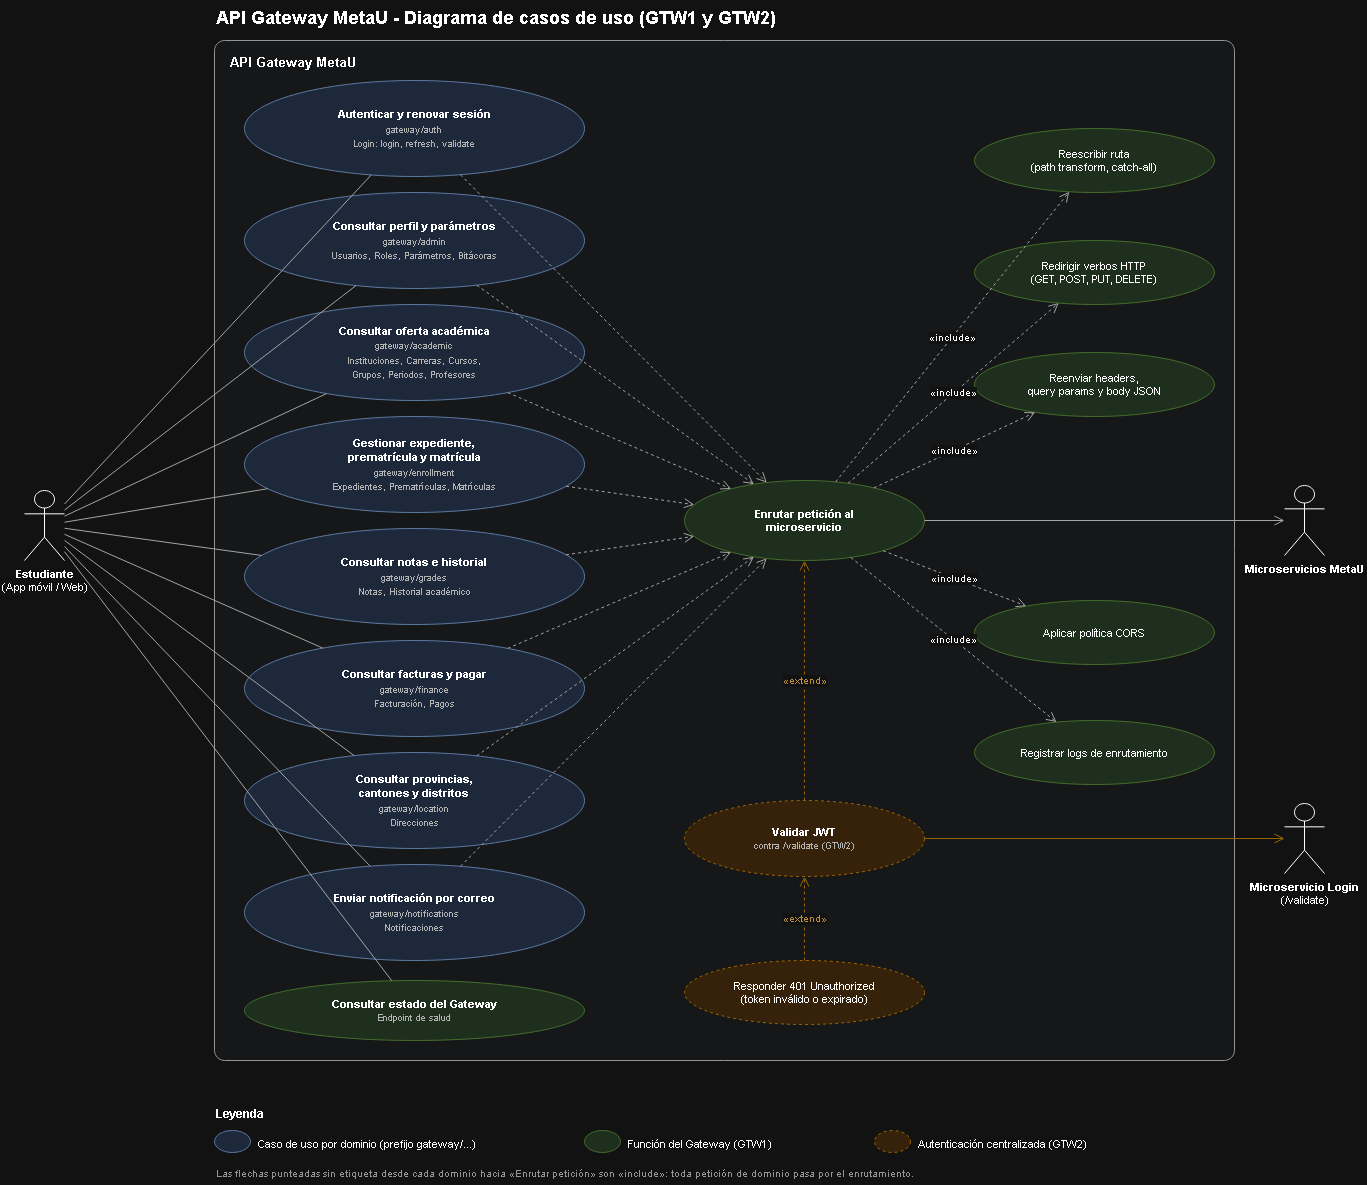

The diagram above was exported from draw.io. Its source (the exported page's mxGraphModel, read from the mxfile embedded in the PNG):
<mxGraphModel dx="3307" dy="687" grid="1" gridSize="10" guides="1" tooltips="1" connect="1" arrows="1" fold="1" page="1" pageScale="1" pageWidth="1500" pageHeight="1300" math="0" shadow="0">
  <root>
    <mxCell id="0" />
    <mxCell id="1" parent="0" />
    <mxCell id="title" parent="1" style="text;html=1;align=left;fontSize=18;fontFamily=Helvetica;" value="&lt;b&gt;API Gateway MetaU - Diagrama de casos de uso (GTW1 y GTW2)&lt;/b&gt;" vertex="1">
      <mxGeometry height="30" width="900" x="190" y="40" as="geometry" />
    </mxCell>
    <mxCell id="bound" parent="1" style="rounded=1;arcSize=1;whiteSpace=wrap;html=1;fillColor=#F8F9FA;strokeColor=#666666;verticalAlign=top;align=left;spacingLeft=14;spacingTop=8;fontStyle=1;fontSize=13;fontFamily=Helvetica;" value="API Gateway MetaU" vertex="1">
      <mxGeometry height="1020" width="1020" x="190" y="80" as="geometry" />
    </mxCell>
    <mxCell id="est" parent="1" style="shape=umlActor;verticalLabelPosition=bottom;verticalAlign=top;html=1;outlineConnect=0;fontSize=11;fontFamily=Helvetica;" value="&lt;b&gt;Estudiante&lt;/b&gt;&lt;br&gt;(App móvil / Web)" vertex="1">
      <mxGeometry height="70" width="40" y="530" as="geometry" />
    </mxCell>
    <mxCell id="ms" parent="1" style="shape=umlActor;verticalLabelPosition=bottom;verticalAlign=top;html=1;outlineConnect=0;fontSize=11;fontFamily=Helvetica;" value="&lt;b&gt;Microservicios MetaU&lt;/b&gt;" vertex="1">
      <mxGeometry height="70" width="40" x="1260" y="525" as="geometry" />
    </mxCell>
    <mxCell id="login" parent="1" style="shape=umlActor;verticalLabelPosition=bottom;verticalAlign=top;html=1;outlineConnect=0;fontSize=11;fontFamily=Helvetica;" value="&lt;b&gt;Microservicio Login&lt;/b&gt;&lt;br&gt;(/validate)" vertex="1">
      <mxGeometry height="70" width="40" x="1260" y="843" as="geometry" />
    </mxCell>
    <mxCell id="d0" parent="1" style="ellipse;whiteSpace=wrap;html=1;fillColor=#DAE8FC;strokeColor=#6C8EBF;fontFamily=Helvetica;" value="&lt;b style=&quot;font-size:11px&quot;&gt;Autenticar y renovar sesión&lt;/b&gt;&lt;br&gt;&lt;font style=&quot;font-size:9px&quot; color=&quot;#444444&quot;&gt;gateway/auth&lt;br&gt;Login: login, refresh, validate&lt;/font&gt;" vertex="1">
      <mxGeometry height="96" width="340" x="220" y="120" as="geometry" />
    </mxCell>
    <mxCell id="d1" parent="1" style="ellipse;whiteSpace=wrap;html=1;fillColor=#DAE8FC;strokeColor=#6C8EBF;fontFamily=Helvetica;" value="&lt;b style=&quot;font-size:11px&quot;&gt;Consultar perfil y parámetros&lt;/b&gt;&lt;br&gt;&lt;font style=&quot;font-size:9px&quot; color=&quot;#444444&quot;&gt;gateway/admin&lt;br&gt;Usuarios, Roles, Parámetros, Bitácoras&lt;/font&gt;" vertex="1">
      <mxGeometry height="96" width="340" x="220" y="232" as="geometry" />
    </mxCell>
    <mxCell id="d2" parent="1" style="ellipse;whiteSpace=wrap;html=1;fillColor=#DAE8FC;strokeColor=#6C8EBF;fontFamily=Helvetica;" value="&lt;b style=&quot;font-size:11px&quot;&gt;Consultar oferta académica&lt;/b&gt;&lt;br&gt;&lt;font style=&quot;font-size:9px&quot; color=&quot;#444444&quot;&gt;gateway/academic&lt;br&gt;Instituciones, Carreras, Cursos,&lt;br&gt;Grupos, Periodos, Profesores&lt;/font&gt;" vertex="1">
      <mxGeometry height="96" width="340" x="220" y="344" as="geometry" />
    </mxCell>
    <mxCell id="d3" parent="1" style="ellipse;whiteSpace=wrap;html=1;fillColor=#DAE8FC;strokeColor=#6C8EBF;fontFamily=Helvetica;" value="&lt;b style=&quot;font-size:11px&quot;&gt;Gestionar expediente,&lt;br&gt;prematrícula y matrícula&lt;/b&gt;&lt;br&gt;&lt;font style=&quot;font-size:9px&quot; color=&quot;#444444&quot;&gt;gateway/enrollment&lt;br&gt;Expedientes, Prematrículas, Matrículas&lt;/font&gt;" vertex="1">
      <mxGeometry height="96" width="340" x="220" y="456" as="geometry" />
    </mxCell>
    <mxCell id="d4" parent="1" style="ellipse;whiteSpace=wrap;html=1;fillColor=#DAE8FC;strokeColor=#6C8EBF;fontFamily=Helvetica;" value="&lt;b style=&quot;font-size:11px&quot;&gt;Consultar notas e historial&lt;/b&gt;&lt;br&gt;&lt;font style=&quot;font-size:9px&quot; color=&quot;#444444&quot;&gt;gateway/grades&lt;br&gt;Notas, Historial académico&lt;/font&gt;" vertex="1">
      <mxGeometry height="96" width="340" x="220" y="568" as="geometry" />
    </mxCell>
    <mxCell id="d5" parent="1" style="ellipse;whiteSpace=wrap;html=1;fillColor=#DAE8FC;strokeColor=#6C8EBF;fontFamily=Helvetica;" value="&lt;b style=&quot;font-size:11px&quot;&gt;Consultar facturas y pagar&lt;/b&gt;&lt;br&gt;&lt;font style=&quot;font-size:9px&quot; color=&quot;#444444&quot;&gt;gateway/finance&lt;br&gt;Facturación, Pagos&lt;/font&gt;" vertex="1">
      <mxGeometry height="96" width="340" x="220" y="680" as="geometry" />
    </mxCell>
    <mxCell id="d6" parent="1" style="ellipse;whiteSpace=wrap;html=1;fillColor=#DAE8FC;strokeColor=#6C8EBF;fontFamily=Helvetica;" value="&lt;b style=&quot;font-size:11px&quot;&gt;Consultar provincias,&lt;br&gt;cantones y distritos&lt;/b&gt;&lt;br&gt;&lt;font style=&quot;font-size:9px&quot; color=&quot;#444444&quot;&gt;gateway/location&lt;br&gt;Direcciones&lt;/font&gt;" vertex="1">
      <mxGeometry height="96" width="340" x="220" y="792" as="geometry" />
    </mxCell>
    <mxCell id="d7" parent="1" style="ellipse;whiteSpace=wrap;html=1;fillColor=#DAE8FC;strokeColor=#6C8EBF;fontFamily=Helvetica;" value="&lt;b style=&quot;font-size:11px&quot;&gt;Enviar notificación por correo&lt;/b&gt;&lt;br&gt;&lt;font style=&quot;font-size:9px&quot; color=&quot;#444444&quot;&gt;gateway/notifications&lt;br&gt;Notificaciones&lt;/font&gt;" vertex="1">
      <mxGeometry height="96" width="340" x="220" y="904" as="geometry" />
    </mxCell>
    <mxCell id="hc" parent="1" style="ellipse;whiteSpace=wrap;html=1;fillColor=#D5E8D4;strokeColor=#82B366;fontSize=11;fontFamily=Helvetica;" value="&lt;b&gt;Consultar estado del Gateway&lt;/b&gt;&lt;br&gt;&lt;font style=&quot;font-size:9px&quot; color=&quot;#444444&quot;&gt;Endpoint de salud&lt;/font&gt;" vertex="1">
      <mxGeometry height="60" width="340" x="220" y="1020" as="geometry" />
    </mxCell>
    <mxCell id="route" parent="1" style="ellipse;whiteSpace=wrap;html=1;fillColor=#D5E8D4;strokeColor=#82B366;fontSize=11;fontFamily=Helvetica;fontStyle=0;" value="&lt;b&gt;Enrutar petición al&lt;br&gt;microservicio&lt;/b&gt;" vertex="1">
      <mxGeometry height="80" width="240" x="660" y="520" as="geometry" />
    </mxCell>
    <mxCell id="rw" parent="1" style="ellipse;whiteSpace=wrap;html=1;fillColor=#D5E8D4;strokeColor=#82B366;fontSize=11;fontFamily=Helvetica;" value="Reescribir ruta&lt;br&gt;(path transform, catch-all)" vertex="1">
      <mxGeometry height="64" width="240" x="950" y="168" as="geometry" />
    </mxCell>
    <mxCell id="vb" parent="1" style="ellipse;whiteSpace=wrap;html=1;fillColor=#D5E8D4;strokeColor=#82B366;fontSize=11;fontFamily=Helvetica;" value="Redirigir verbos HTTP&lt;br&gt;(GET, POST, PUT, DELETE)" vertex="1">
      <mxGeometry height="64" width="240" x="950" y="280" as="geometry" />
    </mxCell>
    <mxCell id="hd" parent="1" style="ellipse;whiteSpace=wrap;html=1;fillColor=#D5E8D4;strokeColor=#82B366;fontSize=11;fontFamily=Helvetica;" value="Reenviar headers,&lt;br&gt;query params y body JSON" vertex="1">
      <mxGeometry height="64" width="240" x="950" y="392" as="geometry" />
    </mxCell>
    <mxCell id="cors" parent="1" style="ellipse;whiteSpace=wrap;html=1;fillColor=#D5E8D4;strokeColor=#82B366;fontSize=11;fontFamily=Helvetica;" value="Aplicar política CORS" vertex="1">
      <mxGeometry height="64" width="240" x="950" y="640" as="geometry" />
    </mxCell>
    <mxCell id="log" parent="1" style="ellipse;whiteSpace=wrap;html=1;fillColor=#D5E8D4;strokeColor=#82B366;fontSize=11;fontFamily=Helvetica;" value="Registrar logs de enrutamiento" vertex="1">
      <mxGeometry height="64" width="240" x="950" y="760" as="geometry" />
    </mxCell>
    <mxCell id="jwt" parent="1" style="ellipse;whiteSpace=wrap;html=1;fillColor=#FFE6CC;strokeColor=#D79B00;dashed=1;fontSize=11;fontFamily=Helvetica;" value="&lt;b&gt;Validar JWT&lt;/b&gt;&lt;br&gt;&lt;font style=&quot;font-size:9px&quot; color=&quot;#444444&quot;&gt;contra /validate (GTW2)&lt;/font&gt;" vertex="1">
      <mxGeometry height="76" width="240" x="660" y="840" as="geometry" />
    </mxCell>
    <mxCell id="401" parent="1" style="ellipse;whiteSpace=wrap;html=1;fillColor=#FFE6CC;strokeColor=#D79B00;dashed=1;fontSize=11;fontFamily=Helvetica;" value="Responder 401 Unauthorized&lt;br&gt;(token inválido o expirado)" vertex="1">
      <mxGeometry height="64" width="240" x="660" y="1000" as="geometry" />
    </mxCell>
    <mxCell id="a0" edge="1" parent="1" source="est" style="endArrow=none;html=1;strokeColor=#555555;" target="d0" value="">
      <mxGeometry relative="1" as="geometry" />
    </mxCell>
    <mxCell id="a1" edge="1" parent="1" source="est" style="endArrow=none;html=1;strokeColor=#555555;" target="d1" value="">
      <mxGeometry relative="1" as="geometry" />
    </mxCell>
    <mxCell id="a2" edge="1" parent="1" source="est" style="endArrow=none;html=1;strokeColor=#555555;" target="d2" value="">
      <mxGeometry relative="1" as="geometry" />
    </mxCell>
    <mxCell id="a3" edge="1" parent="1" source="est" style="endArrow=none;html=1;strokeColor=#555555;" target="d3" value="">
      <mxGeometry relative="1" as="geometry" />
    </mxCell>
    <mxCell id="a4" edge="1" parent="1" source="est" style="endArrow=none;html=1;strokeColor=#555555;" target="d4" value="">
      <mxGeometry relative="1" as="geometry" />
    </mxCell>
    <mxCell id="a5" edge="1" parent="1" source="est" style="endArrow=none;html=1;strokeColor=#555555;" target="d5" value="">
      <mxGeometry relative="1" as="geometry" />
    </mxCell>
    <mxCell id="a6" edge="1" parent="1" source="est" style="endArrow=none;html=1;strokeColor=#555555;" target="d6" value="">
      <mxGeometry relative="1" as="geometry" />
    </mxCell>
    <mxCell id="a7" edge="1" parent="1" source="est" style="endArrow=none;html=1;strokeColor=#555555;" target="d7" value="">
      <mxGeometry relative="1" as="geometry" />
    </mxCell>
    <mxCell id="a8" edge="1" parent="1" source="est" style="endArrow=none;html=1;strokeColor=#555555;" target="hc" value="">
      <mxGeometry relative="1" as="geometry" />
    </mxCell>
    <mxCell id="i0" edge="1" parent="1" source="d0" style="endArrow=open;endSize=8;dashed=1;html=1;strokeColor=#555555;fontSize=10;fontFamily=Helvetica;" target="route" value="">
      <mxGeometry relative="1" as="geometry" />
    </mxCell>
    <mxCell id="i1" edge="1" parent="1" source="d1" style="endArrow=open;endSize=8;dashed=1;html=1;strokeColor=#555555;fontSize=10;fontFamily=Helvetica;" target="route" value="">
      <mxGeometry relative="1" as="geometry" />
    </mxCell>
    <mxCell id="i2" edge="1" parent="1" source="d2" style="endArrow=open;endSize=8;dashed=1;html=1;strokeColor=#555555;fontSize=10;fontFamily=Helvetica;" target="route" value="">
      <mxGeometry relative="1" as="geometry" />
    </mxCell>
    <mxCell id="i3" edge="1" parent="1" source="d3" style="endArrow=open;endSize=8;dashed=1;html=1;strokeColor=#555555;fontSize=10;fontFamily=Helvetica;" target="route" value="">
      <mxGeometry relative="1" as="geometry" />
    </mxCell>
    <mxCell id="i4" edge="1" parent="1" source="d4" style="endArrow=open;endSize=8;dashed=1;html=1;strokeColor=#555555;fontSize=10;fontFamily=Helvetica;" target="route" value="">
      <mxGeometry relative="1" as="geometry" />
    </mxCell>
    <mxCell id="i5" edge="1" parent="1" source="d5" style="endArrow=open;endSize=8;dashed=1;html=1;strokeColor=#555555;fontSize=10;fontFamily=Helvetica;" target="route" value="">
      <mxGeometry relative="1" as="geometry" />
    </mxCell>
    <mxCell id="i6" edge="1" parent="1" source="d6" style="endArrow=open;endSize=8;dashed=1;html=1;strokeColor=#555555;fontSize=10;fontFamily=Helvetica;" target="route" value="">
      <mxGeometry relative="1" as="geometry" />
    </mxCell>
    <mxCell id="i7" edge="1" parent="1" source="d7" style="endArrow=open;endSize=8;dashed=1;html=1;strokeColor=#555555;fontSize=10;fontFamily=Helvetica;" target="route" value="">
      <mxGeometry relative="1" as="geometry" />
    </mxCell>
    <mxCell id="i_rw" edge="1" parent="1" source="route" style="endArrow=open;endSize=8;dashed=1;html=1;strokeColor=#555555;fontSize=10;fontFamily=Helvetica;" target="rw" value="«include»">
      <mxGeometry relative="1" as="geometry" />
    </mxCell>
    <mxCell id="i_vb" edge="1" parent="1" source="route" style="endArrow=open;endSize=8;dashed=1;html=1;strokeColor=#555555;fontSize=10;fontFamily=Helvetica;" target="vb" value="«include»">
      <mxGeometry relative="1" as="geometry" />
    </mxCell>
    <mxCell id="i_hd" edge="1" parent="1" source="route" style="endArrow=open;endSize=8;dashed=1;html=1;strokeColor=#555555;fontSize=10;fontFamily=Helvetica;" target="hd" value="«include»">
      <mxGeometry relative="1" as="geometry" />
    </mxCell>
    <mxCell id="i_cors" edge="1" parent="1" source="route" style="endArrow=open;endSize=8;dashed=1;html=1;strokeColor=#555555;fontSize=10;fontFamily=Helvetica;" target="cors" value="«include»">
      <mxGeometry relative="1" as="geometry" />
    </mxCell>
    <mxCell id="i_log" edge="1" parent="1" source="route" style="endArrow=open;endSize=8;dashed=1;html=1;strokeColor=#555555;fontSize=10;fontFamily=Helvetica;" target="log" value="«include»">
      <mxGeometry relative="1" as="geometry" />
    </mxCell>
    <mxCell id="x_jwt" edge="1" parent="1" source="jwt" style="endArrow=open;endSize=8;dashed=1;html=1;strokeColor=#D79B00;fontColor=#9A6700;fontSize=10;fontFamily=Helvetica;" target="route" value="«extend»">
      <mxGeometry relative="1" as="geometry" />
    </mxCell>
    <mxCell id="x_401" edge="1" parent="1" source="401" style="endArrow=open;endSize=8;dashed=1;html=1;strokeColor=#D79B00;fontColor=#9A6700;fontSize=10;fontFamily=Helvetica;" target="jwt" value="«extend»">
      <mxGeometry relative="1" as="geometry" />
    </mxCell>
    <mxCell id="r_ms" edge="1" parent="1" source="route" style="endArrow=open;endSize=8;html=1;strokeColor=#555555;" target="ms" value="">
      <mxGeometry relative="1" as="geometry" />
    </mxCell>
    <mxCell id="r_login" edge="1" parent="1" source="jwt" style="endArrow=open;endSize=8;html=1;strokeColor=#D79B00;" target="login" value="">
      <mxGeometry relative="1" as="geometry" />
    </mxCell>
    <mxCell id="lg_t" parent="1" style="text;html=1;align=left;fontSize=12;fontFamily=Helvetica;" value="&lt;b&gt;Leyenda&lt;/b&gt;" vertex="1">
      <mxGeometry height="20" width="100" x="190" y="1140" as="geometry" />
    </mxCell>
    <mxCell id="lg1" parent="1" style="ellipse;html=1;fillColor=#DAE8FC;strokeColor=#6C8EBF;" value="" vertex="1">
      <mxGeometry height="22" width="36" x="190" y="1170" as="geometry" />
    </mxCell>
    <mxCell id="lg1t" parent="1" style="text;html=1;align=left;fontSize=11;fontFamily=Helvetica;" value="Caso de uso por dominio (prefijo gateway/...)" vertex="1">
      <mxGeometry height="22" width="300" x="232" y="1170" as="geometry" />
    </mxCell>
    <mxCell id="lg2" parent="1" style="ellipse;html=1;fillColor=#D5E8D4;strokeColor=#82B366;" value="" vertex="1">
      <mxGeometry height="22" width="36" x="560" y="1170" as="geometry" />
    </mxCell>
    <mxCell id="lg2t" parent="1" style="text;html=1;align=left;fontSize=11;fontFamily=Helvetica;" value="Función del Gateway (GTW1)" vertex="1">
      <mxGeometry height="22" width="220" x="602" y="1170" as="geometry" />
    </mxCell>
    <mxCell id="lg3" parent="1" style="ellipse;html=1;fillColor=#FFE6CC;strokeColor=#D79B00;dashed=1;" value="" vertex="1">
      <mxGeometry height="22" width="36" x="850" y="1170" as="geometry" />
    </mxCell>
    <mxCell id="lg3t" parent="1" style="text;html=1;align=left;fontSize=11;fontFamily=Helvetica;" value="Autenticación centralizada (GTW2)" vertex="1">
      <mxGeometry height="22" width="340" x="892" y="1170" as="geometry" />
    </mxCell>
    <mxCell id="lg4" parent="1" style="text;html=1;align=left;whiteSpace=wrap;fontSize=10;fontColor=#666666;fontFamily=Helvetica;" value="Las flechas punteadas sin etiqueta desde cada dominio hacia «Enrutar petición» son «include»: toda petición de dominio pasa por el enrutamiento." vertex="1">
      <mxGeometry height="24" width="1020" x="190" y="1200" as="geometry" />
    </mxCell>
  </root>
</mxGraphModel>